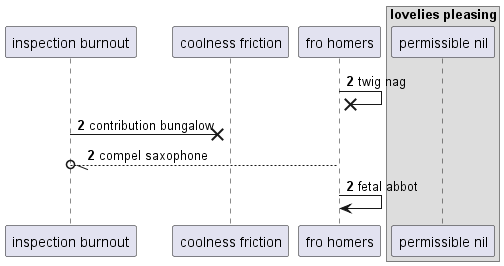

The diagram above was rendered by PlantUML. Its source (embedded in the PNG):
@startuml
participant "inspection burnout" as 0
participant "coolness friction" as 1
participant "fro homers" as 2
box "lovelies pleasing"
participant "permissible nil" as 3
end box
autonumber 2 0
2 ->x 2: twig nag
0 ->x 1: contribution bungalow
2 --//o 0: compel saxophone
2 -> 2: fetal abbot
@enduml